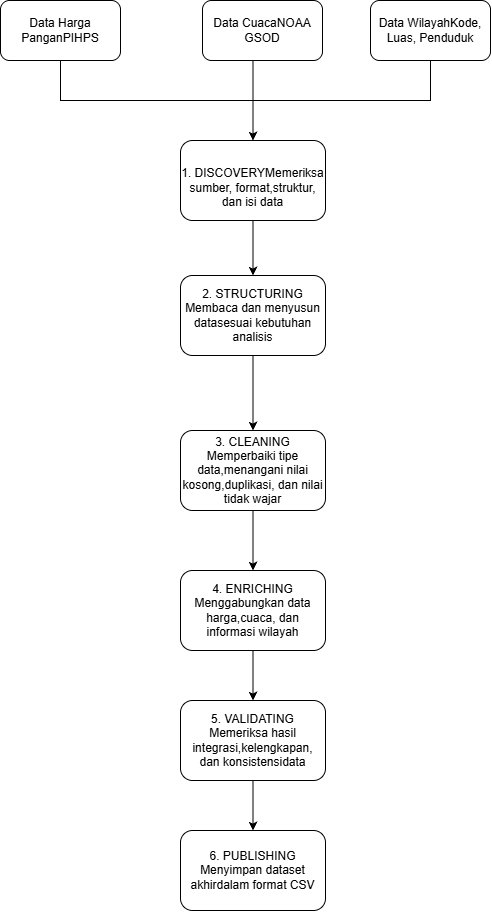

The diagram above was exported from draw.io. Its source (the exported page's mxGraphModel, read from the mxfile embedded in the PNG):
<mxGraphModel dx="1370" dy="1132" grid="1" gridSize="10" guides="1" tooltips="1" connect="1" arrows="1" fold="1" page="1" pageScale="1" pageWidth="850" pageHeight="1100" math="0" shadow="0">
  <root>
    <mxCell id="0" />
    <mxCell id="1" parent="0" />
    <mxCell id="64JxoO9jHpMFYVLWQYVA-24" edge="1" parent="1" source="64JxoO9jHpMFYVLWQYVA-1" style="edgeStyle=orthogonalEdgeStyle;rounded=0;orthogonalLoop=1;jettySize=auto;html=1;entryX=0.5;entryY=0;entryDx=0;entryDy=0;" target="64JxoO9jHpMFYVLWQYVA-18">
      <mxGeometry relative="1" as="geometry">
        <Array as="points">
          <mxPoint x="160" y="170" />
          <mxPoint x="352.5" y="170" />
        </Array>
      </mxGeometry>
    </mxCell>
    <mxCell id="64JxoO9jHpMFYVLWQYVA-1" parent="1" style="rounded=1;whiteSpace=wrap;html=1;roundedPerimeter=1;" value="Data Harga PanganPIHPS" vertex="1">
      <mxGeometry height="60" width="120" x="100" y="70" as="geometry" />
    </mxCell>
    <mxCell id="64JxoO9jHpMFYVLWQYVA-25" edge="1" parent="1" style="edgeStyle=orthogonalEdgeStyle;rounded=0;orthogonalLoop=1;jettySize=auto;html=1;entryX=0.5;entryY=0;entryDx=0;entryDy=0;endArrow=none;endFill=0;">
      <mxGeometry relative="1" as="geometry">
        <Array as="points">
          <mxPoint x="352.5" y="130" />
        </Array>
        <mxPoint x="340" y="130" as="sourcePoint" />
        <mxPoint x="352.5" y="210" as="targetPoint" />
      </mxGeometry>
    </mxCell>
    <mxCell id="64JxoO9jHpMFYVLWQYVA-2" parent="1" style="rounded=1;whiteSpace=wrap;html=1;roundedPerimeter=1;" value="Data CuacaNOAA GSOD" vertex="1">
      <mxGeometry height="60" width="120" x="302" y="70" as="geometry" />
    </mxCell>
    <mxCell id="64JxoO9jHpMFYVLWQYVA-26" edge="1" parent="1" source="64JxoO9jHpMFYVLWQYVA-3" style="edgeStyle=orthogonalEdgeStyle;rounded=0;orthogonalLoop=1;jettySize=auto;html=1;entryX=0.5;entryY=0;entryDx=0;entryDy=0;endArrow=none;endFill=0;" target="64JxoO9jHpMFYVLWQYVA-18">
      <mxGeometry relative="1" as="geometry">
        <Array as="points">
          <mxPoint x="530" y="170" />
          <mxPoint x="352.5" y="170" />
        </Array>
      </mxGeometry>
    </mxCell>
    <mxCell id="64JxoO9jHpMFYVLWQYVA-3" parent="1" style="rounded=1;whiteSpace=wrap;html=1;roundedPerimeter=1;" value="Data WilayahKode, Luas, Penduduk" vertex="1">
      <mxGeometry height="60" width="120" x="470" y="70" as="geometry" />
    </mxCell>
    <mxCell id="64JxoO9jHpMFYVLWQYVA-29" edge="1" parent="1" source="64JxoO9jHpMFYVLWQYVA-17" style="edgeStyle=orthogonalEdgeStyle;rounded=0;orthogonalLoop=1;jettySize=auto;html=1;" target="64JxoO9jHpMFYVLWQYVA-21" value="">
      <mxGeometry relative="1" as="geometry" />
    </mxCell>
    <mxCell id="64JxoO9jHpMFYVLWQYVA-17" parent="1" style="rounded=1;whiteSpace=wrap;html=1;roundedPerimeter=1;" value="3. CLEANING Memperbaiki tipe data,menangani nilai kosong,duplikasi, dan nilai tidak wajar" vertex="1">
      <mxGeometry height="80" width="145" x="280" y="500" as="geometry" />
    </mxCell>
    <mxCell id="64JxoO9jHpMFYVLWQYVA-27" edge="1" parent="1" source="64JxoO9jHpMFYVLWQYVA-18" style="edgeStyle=orthogonalEdgeStyle;rounded=0;orthogonalLoop=1;jettySize=auto;html=1;" target="64JxoO9jHpMFYVLWQYVA-20" value="">
      <mxGeometry relative="1" as="geometry" />
    </mxCell>
    <mxCell id="64JxoO9jHpMFYVLWQYVA-18" parent="1" style="rounded=1;whiteSpace=wrap;html=1;roundedPerimeter=1;" value="&lt;div&gt;&lt;br&gt;&lt;/div&gt;&lt;div&gt;1. DISCOVERYMemeriksa sumber, format,struktur, dan isi data&lt;/div&gt;" vertex="1">
      <mxGeometry height="80" width="145" x="280" y="210" as="geometry" />
    </mxCell>
    <mxCell id="64JxoO9jHpMFYVLWQYVA-28" edge="1" parent="1" source="64JxoO9jHpMFYVLWQYVA-20" style="edgeStyle=orthogonalEdgeStyle;rounded=0;orthogonalLoop=1;jettySize=auto;html=1;" target="64JxoO9jHpMFYVLWQYVA-17" value="">
      <mxGeometry relative="1" as="geometry" />
    </mxCell>
    <mxCell id="64JxoO9jHpMFYVLWQYVA-20" parent="1" style="rounded=1;whiteSpace=wrap;html=1;roundedPerimeter=1;" value="2. STRUCTURING&lt;div&gt;Membaca dan menyusun datasesuai kebutuhan analisis&lt;/div&gt;" vertex="1">
      <mxGeometry height="80" width="145" x="280" y="345" as="geometry" />
    </mxCell>
    <mxCell id="64JxoO9jHpMFYVLWQYVA-30" edge="1" parent="1" source="64JxoO9jHpMFYVLWQYVA-21" style="edgeStyle=orthogonalEdgeStyle;rounded=0;orthogonalLoop=1;jettySize=auto;html=1;" target="64JxoO9jHpMFYVLWQYVA-22" value="">
      <mxGeometry relative="1" as="geometry" />
    </mxCell>
    <mxCell id="64JxoO9jHpMFYVLWQYVA-21" parent="1" style="rounded=1;whiteSpace=wrap;html=1;roundedPerimeter=1;" value="4. ENRICHING&lt;div&gt;Menggabungkan data harga,cuaca, dan informasi wilayah&lt;/div&gt;" vertex="1">
      <mxGeometry height="80" width="145" x="280" y="640" as="geometry" />
    </mxCell>
    <mxCell id="64JxoO9jHpMFYVLWQYVA-31" edge="1" parent="1" source="64JxoO9jHpMFYVLWQYVA-22" style="edgeStyle=orthogonalEdgeStyle;rounded=0;orthogonalLoop=1;jettySize=auto;html=1;" target="64JxoO9jHpMFYVLWQYVA-23" value="">
      <mxGeometry relative="1" as="geometry" />
    </mxCell>
    <mxCell id="64JxoO9jHpMFYVLWQYVA-22" parent="1" style="rounded=1;whiteSpace=wrap;html=1;roundedPerimeter=1;" value="5. VALIDATING&lt;div&gt;Memeriksa hasil integrasi,kelengkapan, dan konsistensidata&lt;/div&gt;" vertex="1">
      <mxGeometry height="80" width="145" x="280" y="770" as="geometry" />
    </mxCell>
    <mxCell id="64JxoO9jHpMFYVLWQYVA-23" parent="1" style="rounded=1;whiteSpace=wrap;html=1;roundedPerimeter=1;" value="6. PUBLISHING&lt;div&gt;Menyimpan dataset akhirdalam format CSV&lt;/div&gt;" vertex="1">
      <mxGeometry height="80" width="145" x="280" y="900" as="geometry" />
    </mxCell>
  </root>
</mxGraphModel>